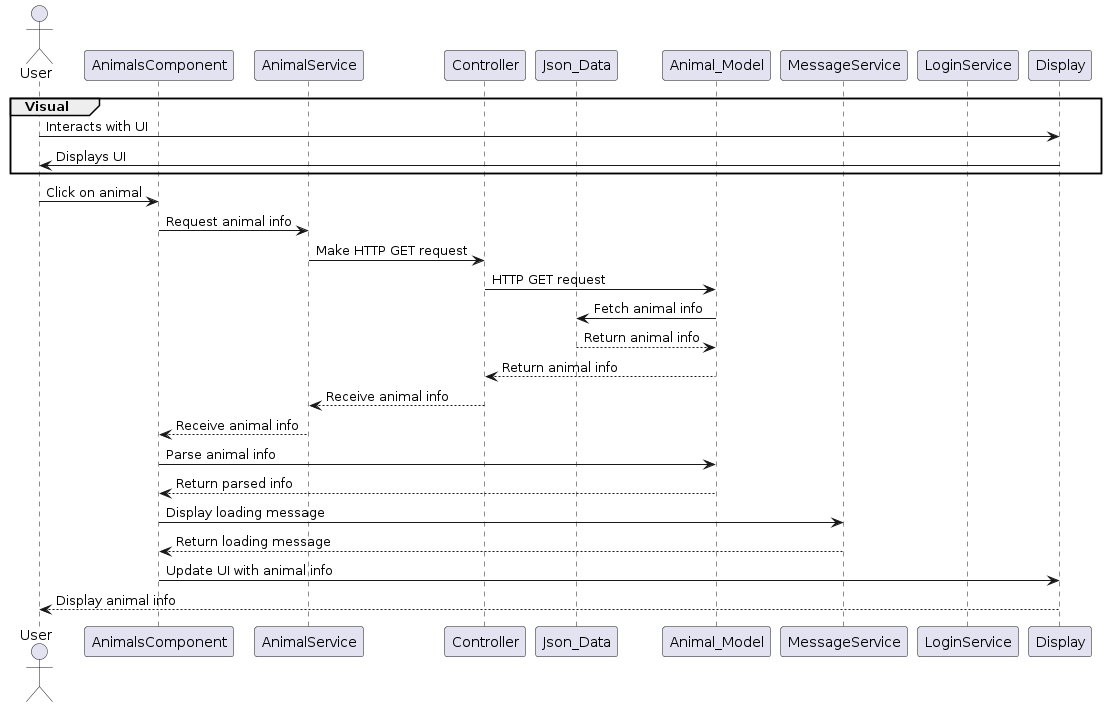

The diagram above was rendered by PlantUML. Its source (embedded in the PNG):
@startuml
actor User
participant AnimalsComponent as AC
participant AnimalService as AS
participant Controller as HC
participant Json_Data as DB
participant Animal_Model as AM
participant MessageService as MS
participant LoginService as LS
participant Display as DOM
group Visual
User -> DOM: Interacts with UI
DOM -> User: Displays UI
end
User -> AC: Click on animal
AC -> AS: Request animal info
AS -> HC: Make HTTP GET request
HC -> AM: HTTP GET request
AM -> DB: Fetch animal info
DB --> AM: Return animal info
AM --> HC: Return animal info
HC --> AS: Receive animal info
AS --> AC: Receive animal info
AC -> AM: Parse animal info
AM --> AC: Return parsed info
AC -> MS: Display loading message
MS --> AC: Return loading message
AC -> DOM: Update UI with animal info
DOM --> User: Display animal info
@enduml